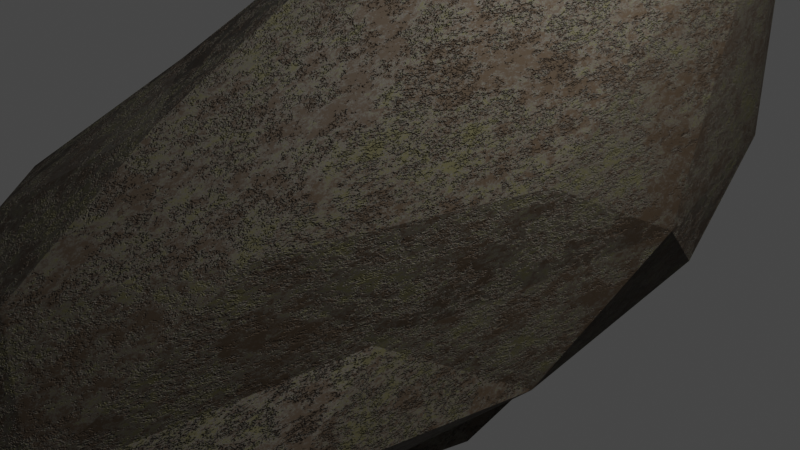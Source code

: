 # Source: Boulder.blend  (saved by Blender 2.80.75; exported with 4.5.12 LTS)
import bpy
from mathutils import Matrix  # noqa: F401  (used for matrix-valued properties, if any)

bpy.ops.wm.read_factory_settings(use_empty=True)
scene = bpy.context.scene
scene.name = 'Scene'

# ---- collections
col_collection = bpy.data.collections.new('Collection'); scene.collection.children.link(col_collection)

# ---- materials (node trees are filled in below, after node groups)
mat_material_001 = bpy.data.materials.new('Material.001')
mat_material_001.use_transparent_shadow = False

# ---- material node trees
mat_material_001.use_nodes = True; mat_material_001.node_tree.nodes.clear()
_N = mat_material_001.node_tree.nodes; _L = mat_material_001.node_tree.links
n0 = _N.new('ShaderNodeTexNoise'); n0.name = 'Musgrave Texture'; n0.location = (-195, 99)
n0.width = 150
n0.normalize = False
n0.inputs[3].default_value = 9.3
n0.inputs[4].default_value = 1.0
n1 = _N.new('ShaderNodeTexCoord'); n1.name = 'Texture Coordinate'; n1.location = (-422, 259)
n2 = _N.new('ShaderNodeTexNoise'); n2.name = 'Musgrave Texture.001'; n2.location = (-183, 392)
n2.width = 150
n2.normalize = False
n2.inputs[3].default_value = 9.0
n2.inputs[4].default_value = 1.0
n2.inputs[5].default_value = 1.6
n3 = _N.new('ShaderNodeBsdfPrincipled'); n3.name = 'Principled BSDF'; n3.location = (310, 272)
n3.distribution = 'GGX'
n3.subsurface_method = 'BURLEY'
n3.inputs[2].default_value = 0.8182
n3.inputs[3].default_value = 1.45
n3.inputs[15].default_value = 0.5
n3.inputs[20].default_value = 0.4345
n3.inputs[27].default_value = (0.0, 0.0, 0.0, 1.0)
n3.inputs[28].default_value = 1.0
n4 = _N.new('ShaderNodeOutputMaterial'); n4.name = 'Material Output'; n4.location = (582, 378)
n5 = _N.new('ShaderNodeValToRGB'); n5.name = 'ColorRamp.001'; n5.location = (32, 389)
while len(n5.color_ramp.elements) > 1: n5.color_ramp.elements.remove(n5.color_ramp.elements[-1])
n5.color_ramp.elements[0].position = 0.0; n5.color_ramp.elements[0].color = (0.1299, 0.5224, 0.1826, 1.0)
_e = n5.color_ramp.elements.new(0.9182); _e.color = (0.009472, 0.1514, 0.00986, 1.0)
n6 = _N.new('ShaderNodeValToRGB'); n6.name = 'ColorRamp'; n6.location = (24, 116)
while len(n6.color_ramp.elements) > 1: n6.color_ramp.elements.remove(n6.color_ramp.elements[-1])
n6.color_ramp.elements[0].position = 0.0; n6.color_ramp.elements[0].color = (0.06403, 0.04405, 0.02634, 1.0)
_e = n6.color_ramp.elements.new(0.4227); _e.color = (0.1861, 0.1861, 0.1861, 1.0)
_e = n6.color_ramp.elements.new(0.6091); _e.color = (0.03401, 0.02659, 0.01414, 1.0)
_e = n6.color_ramp.elements.new(0.8227); _e.color = (0.09853, 0.08912, 0.04167, 1.0)
_L.new(n3.outputs[0], n4.inputs[0])
_L.new(n1.outputs[3], n0.inputs[0])
_L.new(n0.outputs[0], n6.inputs[0])
_L.new(n6.outputs[0], n3.inputs[0])
_L.new(n1.outputs[3], n2.inputs[0])
_L.new(n2.outputs[0], n5.inputs[0])
_L.new(n5.outputs[0], n4.inputs[2])
n4.is_active_output = True

# ---- world
world_world = bpy.data.worlds.new('World'); scene.world = world_world
world_world.use_nodes = True; world_world.node_tree.nodes.clear()
_N = world_world.node_tree.nodes; _L = world_world.node_tree.links
n0 = _N.new('ShaderNodeOutputWorld'); n0.name = 'World Output'; n0.location = (300, 300)
n1 = _N.new('ShaderNodeBackground'); n1.name = 'Background'; n1.location = (10, 300)
n1.inputs[0].default_value = (0.05088, 0.05088, 0.05088, 1.0)
_L.new(n1.outputs[0], n0.inputs[0])
n0.is_active_output = True
world_world.color = (0.05088, 0.05088, 0.05088)
world_world.use_sun_shadow = False
world_world.sun_shadow_jitter_overblur = 0.0

# ---- cameras
cam_camera = bpy.data.cameras.new('Camera')
cam_camera.clip_end = 100.0
cam_camera.ortho_scale = 7.314

# ---- lights
light_light = bpy.data.lights.new('Light', 'POINT')
light_light.transmission_factor = 0.0
light_light.energy = 1000.0
light_light.shadow_soft_size = 0.1
light_light.shadow_maximum_resolution = 0.006
light_light.use_absolute_resolution = True

# ---- meshes
me_icosphere = bpy.data.meshes.new('Icosphere')
me_icosphere.from_pydata([(0.4797, 0.0, -1.0), (0.9117, -0.5257, -0.2437), (-0.2764, -0.8506, -0.4472), (-1.166, 0.0, -0.4472), (-0.2764, 0.8506, -0.4472), (0.7236, 0.5257, -0.4472), (0.2764, -0.7625, 0.4472), (-0.7236, -0.5257, 0.4472), (-0.9952, 0.5257, 0.4472), (0.2757, 1.028, 1.33), (0.8944, 0.0, 0.4472), (-0.0006713, 0.177, 1.69), (0.3173, -0.5, -0.8507), (0.4253, -0.309, -0.8507), (0.2629, -0.809, -0.5257), (0.8506, 0.0, -0.5257), (0.4253, 0.309, -0.8507), (-0.04601, 0.0, -0.8507), (-0.2085, -0.5, -0.5257), (-0.1625, 0.5, -0.8507), (-0.9598, 0.5, -0.5257), (0.2629, 0.5438, -0.5257), (0.7312, -0.309, 0.0), (0.9511, 0.309, 0.0), (0.0, -1.0, 0.0), (0.5878, -0.809, 0.0), (-1.223, -0.309, 0.0), (-0.5878, -0.809, 0.0), (-0.5878, 0.809, 0.0), (-1.223, 0.309, 0.0), (0.5878, 0.809, 0.0), (0.0, 1.0, 0.0), (0.6882, -0.5, 0.5257), (-0.2629, -0.6633, 0.5257), (-1.122, 0.0, 0.5257), (-0.2635, 0.986, 1.408), (0.6875, 0.677, 1.538), (0.1625, -0.5, 0.8507), (0.5251, 0.177, 1.54), (-0.4253, -0.309, 0.8507), (-0.426, 0.486, 1.64), (0.1618, 0.677, 1.713)], [], [(0, 13, 12), (1, 13, 15), (0, 12, 17), (0, 17, 19), (0, 19, 16), (1, 15, 22), (2, 14, 24), (3, 18, 26), (4, 20, 28), (5, 21, 30), (1, 22, 25), (2, 24, 27), (3, 26, 29), (4, 28, 31), (5, 30, 23), (6, 32, 37), (7, 33, 39), (8, 34, 40), (9, 35, 41), (10, 36, 38), (38, 41, 11), (38, 36, 41), (36, 9, 41), (41, 40, 11), (41, 35, 40), (35, 8, 40), (40, 39, 11), (40, 34, 39), (34, 7, 39), (39, 37, 11), (39, 33, 37), (33, 6, 37), (37, 38, 11), (37, 32, 38), (32, 10, 38), (23, 36, 10), (23, 30, 36), (30, 9, 36), (31, 35, 9), (31, 28, 35), (28, 8, 35), (29, 34, 8), (29, 26, 34), (26, 7, 34), (27, 33, 7), (27, 24, 33), (24, 6, 33), (25, 32, 6), (25, 22, 32), (22, 10, 32), (30, 31, 9), (30, 21, 31), (21, 4, 31), (28, 29, 8), (28, 20, 29), (20, 3, 29), (26, 27, 7), (26, 18, 27), (18, 2, 27), (24, 25, 6), (24, 14, 25), (14, 1, 25), (22, 23, 10), (22, 15, 23), (15, 5, 23), (16, 21, 5), (16, 19, 21), (19, 4, 21), (19, 20, 4), (19, 17, 20), (17, 3, 20), (17, 18, 3), (17, 12, 18), (12, 2, 18), (15, 16, 5), (15, 13, 16), (13, 0, 16), (12, 14, 2), (12, 13, 14), (13, 1, 14)])
_uv = me_icosphere.uv_layers.new(name='UVMap')
_uv.uv.foreach_set('vector', [0.8182, 0.0, 0.7727, 0.07873, 0.8636, 0.07873, 0.7273, 0.1575, 0.6818, 0.07873, 0.6364, 0.1575, 0.09091, 0.0, 0.04545, 0.07873, 0.1364, 0.07873, 0.2727, 0.0, 0.2273, 0.07873, 0.3182, 0.07873, 0.4545, 0.0, 0.4091, 0.07873, 0.5, 0.07873, 0.7273, 0.1575, 0.6364, 0.1575, 0.6818, 0.2362, 0.9091, 0.1575, 0.8182, 0.1575, 0.8636, 0.2362, 0.1818, 0.1575, 0.09091, 0.1575, 0.1364, 0.2362, 0.3636, 0.1575, 0.2727, 0.1575, 0.3182, 0.2362, 0.5455, 0.1575, 0.4545, 0.1575, 0.5, 0.2362, 0.7273, 0.1575, 0.6818, 0.2362, 0.7727, 0.2362, 0.9091, 0.1575, 0.8636, 0.2362, 0.9545, 0.2362, 0.1818, 0.1575, 0.1364, 0.2362, 0.2273, 0.2362, 0.3636, 0.1575, 0.3182, 0.2362, 0.4091, 0.2362, 0.5455, 0.1575, 0.5, 0.2362, 0.5909, 0.2362, 0.8182, 0.3149, 0.7273, 0.3149, 0.7727, 0.3937, 1.0, 0.3149, 0.9091, 0.3149, 0.9545, 0.3937, 0.2727, 0.3149, 0.1818, 0.3149, 0.2273, 0.3937, 0.4545, 0.3149, 0.3636, 0.3149, 0.4091, 0.3937, 0.6364, 0.3149, 0.5455, 0.3149, 0.5909, 0.3937, 0.5909, 0.3937, 0.5, 0.3937, 0.5455, 0.4724, 0.5909, 0.3937, 0.5455, 0.3149, 0.5, 0.3937, 0.5455, 0.3149, 0.4545, 0.3149, 0.5, 0.3937, 0.4091, 0.3937, 0.3182, 0.3937, 0.3636, 0.4724, 0.4091, 0.3937, 0.3636, 0.3149, 0.3182, 0.3937, 0.3636, 0.3149, 0.2727, 0.3149, 0.3182, 0.3937, 0.2273, 0.3937, 0.1364, 0.3937, 0.1818, 0.4724, 0.2273, 0.3937, 0.1818, 0.3149, 0.1364, 0.3937, 0.1818, 0.3149, 0.09091, 0.3149, 0.1364, 0.3937, 0.9545, 0.3937, 0.8636, 0.3937, 0.9091, 0.4724, 0.9545, 0.3937, 0.9091, 0.3149, 0.8636, 0.3937, 0.9091, 0.3149, 0.8182, 0.3149, 0.8636, 0.3937, 0.7727, 0.3937, 0.6818, 0.3937, 0.7273, 0.4724, 0.7727, 0.3937, 0.7273, 0.3149, 0.6818, 0.3937, 0.7273, 0.3149, 0.6364, 0.3149, 0.6818, 0.3937, 0.5909, 0.2362, 0.5455, 0.3149, 0.6364, 0.3149, 0.5909, 0.2362, 0.5, 0.2362, 0.5455, 0.3149, 0.5, 0.2362, 0.4545, 0.3149, 0.5455, 0.3149, 0.4091, 0.2362, 0.3636, 0.3149, 0.4545, 0.3149, 0.4091, 0.2362, 0.3182, 0.2362, 0.3636, 0.3149, 0.3182, 0.2362, 0.2727, 0.3149, 0.3636, 0.3149, 0.2273, 0.2362, 0.1818, 0.3149, 0.2727, 0.3149, 0.2273, 0.2362, 0.1364, 0.2362, 0.1818, 0.3149, 0.1364, 0.2362, 0.09091, 0.3149, 0.1818, 0.3149, 0.9545, 0.2362, 0.9091, 0.3149, 1.0, 0.3149, 0.9545, 0.2362, 0.8636, 0.2362, 0.9091, 0.3149, 0.8636, 0.2362, 0.8182, 0.3149, 0.9091, 0.3149, 0.7727, 0.2362, 0.7273, 0.3149, 0.8182, 0.3149, 0.7727, 0.2362, 0.6818, 0.2362, 0.7273, 0.3149, 0.6818, 0.2362, 0.6364, 0.3149, 0.7273, 0.3149, 0.5, 0.2362, 0.4091, 0.2362, 0.4545, 0.3149, 0.5, 0.2362, 0.4545, 0.1575, 0.4091, 0.2362, 0.4545, 0.1575, 0.3636, 0.1575, 0.4091, 0.2362, 0.3182, 0.2362, 0.2273, 0.2362, 0.2727, 0.3149, 0.3182, 0.2362, 0.2727, 0.1575, 0.2273, 0.2362, 0.2727, 0.1575, 0.1818, 0.1575, 0.2273, 0.2362, 0.1364, 0.2362, 0.04545, 0.2362, 0.09091, 0.3149, 0.1364, 0.2362, 0.09091, 0.1575, 0.04545, 0.2362, 0.09091, 0.1575, 0.0, 0.1575, 0.04545, 0.2362, 0.8636, 0.2362, 0.7727, 0.2362, 0.8182, 0.3149, 0.8636, 0.2362, 0.8182, 0.1575, 0.7727, 0.2362, 0.8182, 0.1575, 0.7273, 0.1575, 0.7727, 0.2362, 0.6818, 0.2362, 0.5909, 0.2362, 0.6364, 0.3149, 0.6818, 0.2362, 0.6364, 0.1575, 0.5909, 0.2362, 0.6364, 0.1575, 0.5455, 0.1575, 0.5909, 0.2362, 0.5, 0.07873, 0.4545, 0.1575, 0.5455, 0.1575, 0.5, 0.07873, 0.4091, 0.07873, 0.4545, 0.1575, 0.4091, 0.07873, 0.3636, 0.1575, 0.4545, 0.1575, 0.3182, 0.07873, 0.2727, 0.1575, 0.3636, 0.1575, 0.3182, 0.07873, 0.2273, 0.07873, 0.2727, 0.1575, 0.2273, 0.07873, 0.1818, 0.1575, 0.2727, 0.1575, 0.1364, 0.07873, 0.09091, 0.1575, 0.1818, 0.1575, 0.1364, 0.07873, 0.04545, 0.07873, 0.09091, 0.1575, 0.04545, 0.07873, 0.0, 0.1575, 0.09091, 0.1575, 0.6364, 0.1575, 0.5909, 0.07873, 0.5455, 0.1575, 0.6364, 0.1575, 0.6818, 0.07873, 0.5909, 0.07873, 0.6818, 0.07873, 0.6364, 0.0, 0.5909, 0.07873, 0.8636, 0.07873, 0.8182, 0.1575, 0.9091, 0.1575, 0.8636, 0.07873, 0.7727, 0.07873, 0.8182, 0.1575, 0.7727, 0.07873, 0.7273, 0.1575, 0.8182, 0.1575])
me_icosphere.materials.append(mat_material_001)
me_icosphere.use_remesh_preserve_volume = False
me_icosphere.use_remesh_preserve_attributes = False
me_icosphere.use_mirror_vertex_groups = False
me_icosphere.update()

# ---- objects
ob_light = bpy.data.objects.new('Light', light_light)
ob_camera = bpy.data.objects.new('Camera', cam_camera)
ob_icosphere = bpy.data.objects.new('Icosphere', me_icosphere)

# ---- transforms, parenting, visibility, modifiers, constraints
ob_light.location = (4.076, 1.005, 5.904)
ob_light.rotation_euler = (0.6503, 0.05522, 1.866)
ob_light.lock_rotations_4d = False
ob_light.empty_display_type = 'ARROWS'
ob_light.color = (0.0, 0.0, 0.0, 0.0)
ob_light.lineart.crease_threshold = 0.0
ob_camera.location = (7.359, -6.926, 4.958)
ob_camera.rotation_euler = (1.109, 0.0, 0.8149)
ob_camera.lock_rotations_4d = False
ob_camera.empty_display_type = 'ARROWS'
ob_camera.color = (0.0, 0.0, 0.0, 0.0)
ob_camera.display_type = 'WIRE'
ob_camera.lineart.crease_threshold = 0.0
ob_icosphere.location = (0.0, 0.0, 0.0)
ob_icosphere.scale = (2.16, 5.746, 2.21)
ob_icosphere.lineart.crease_threshold = 0.0

# ---- collection membership
col_collection.objects.link(ob_light)
col_collection.objects.link(ob_camera)
col_collection.objects.link(ob_icosphere)

# ---- scene / render settings (as saved in the file)
scene.camera = ob_camera
scene.frame_start = 1; scene.frame_end = 250; scene.frame_set(1)
scene.render.engine = 'BLENDER_EEVEE_NEXT'
scene.cycles.use_denoising = False
scene.cycles.samples = 128
scene.cycles.sampling_pattern = 'TABULATED_SOBOL'
scene.cycles.use_adaptive_sampling = False
scene.cycles.use_light_tree = False
scene.view_settings.view_transform = 'Filmic'
bpy.context.view_layer.update()
